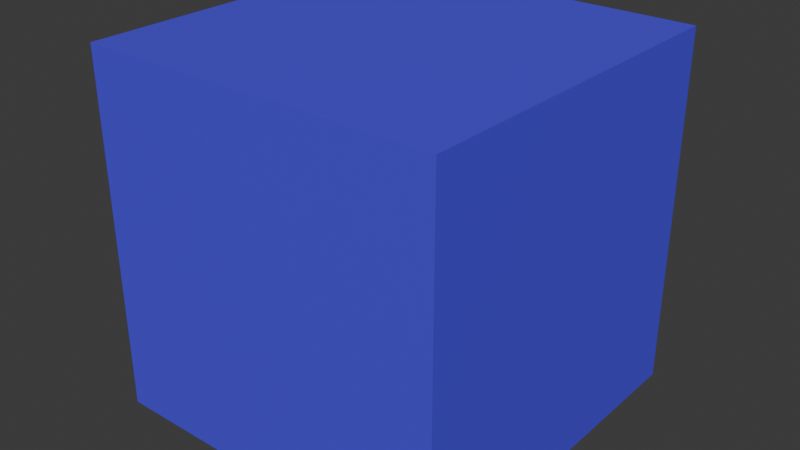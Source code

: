 # Source: Hill_Tile.blend  (saved by Blender 4.0.36; exported with 4.5.12 LTS)
import bpy
from mathutils import Matrix  # noqa: F401  (used for matrix-valued properties, if any)

bpy.ops.wm.read_factory_settings(use_empty=True)
scene = bpy.context.scene
scene.name = 'Scene'

# ---- collections
col_collection = bpy.data.collections.new('Collection'); scene.collection.children.link(col_collection)

# ---- materials (node trees are filled in below, after node groups)
mat_material = bpy.data.materials.new('Material')
mat_material.alpha_threshold = 0.0
mat_material.use_transparent_shadow = False
mat_material.roughness = 0.5
mat_material.line_color = (0.0, 0.0, 0.0, 1.0)

# ---- material node trees
mat_material.use_nodes = True; mat_material.node_tree.nodes.clear()
_N = mat_material.node_tree.nodes; _L = mat_material.node_tree.links
n0 = _N.new('ShaderNodeOutputMaterial'); n0.name = 'Material Output'; n0.location = (300, 300)
n1 = _N.new('ShaderNodeBsdfPrincipled'); n1.name = 'Principled BSDF'; n1.location = (10, 300)
n1.inputs[0].default_value = (0.0809, 0.05757, 0.8, 1.0)
n1.inputs[3].default_value = 1.45
_L.new(n1.outputs[0], n0.inputs[0])
n0.is_active_output = True

# ---- world
world_world = bpy.data.worlds.new('World'); scene.world = world_world
world_world.use_nodes = True; world_world.node_tree.nodes.clear()
_N = world_world.node_tree.nodes; _L = world_world.node_tree.links
n0 = _N.new('ShaderNodeOutputWorld'); n0.name = 'World Output'; n0.location = (300, 300)
n1 = _N.new('ShaderNodeBackground'); n1.name = 'Background'; n1.location = (10, 300)
n1.inputs[0].default_value = (0.05088, 0.05088, 0.05088, 1.0)
_L.new(n1.outputs[0], n0.inputs[0])
n0.is_active_output = True
world_world.color = (0.05088, 0.05088, 0.05088)
world_world.use_sun_shadow = False
world_world.sun_shadow_jitter_overblur = 0.0

# ---- meshes
me_cube = bpy.data.meshes.new('Cube')
me_cube.from_pydata([(1.0, 1.0, 1.0), (1.0, 1.0, -1.0), (1.0, -1.0, 1.0), (1.0, -1.0, -1.0), (-1.0, 1.0, 1.0), (-1.0, 1.0, -1.0), (-1.0, -1.0, 1.0), (-1.0, -1.0, -1.0)], [], [(0, 4, 6, 2), (3, 2, 6, 7), (7, 6, 4, 5), (5, 1, 3, 7), (1, 0, 2, 3), (5, 4, 0, 1)])
_uv = me_cube.uv_layers.new(name='UVMap')
_uv.uv.foreach_set('vector', [0.625, 0.5, 0.875, 0.5, 0.875, 0.75, 0.625, 0.75, 0.375, 0.75, 0.625, 0.75, 0.625, 1.0, 0.375, 1.0, 0.375, 0.0, 0.625, 0.0, 0.625, 0.25, 0.375, 0.25, 0.125, 0.5, 0.375, 0.5, 0.375, 0.75, 0.125, 0.75, 0.375, 0.5, 0.625, 0.5, 0.625, 0.75, 0.375, 0.75, 0.375, 0.25, 0.625, 0.25, 0.625, 0.5, 0.375, 0.5])
me_cube.materials.append(mat_material)
me_cube.use_mirror_vertex_groups = False
me_cube.update()

# ---- objects
ob_cube = bpy.data.objects.new('Cube', me_cube)

# ---- transforms, parenting, visibility, modifiers, constraints
ob_cube.location = (0.0, 0.0, 0.0)
ob_cube.lock_rotations_4d = False
ob_cube.empty_display_type = 'ARROWS'
ob_cube.lineart.crease_threshold = 0.0

# ---- collection membership
col_collection.objects.link(ob_cube)

# ---- scene / render settings (as saved in the file)
scene.frame_start = 1; scene.frame_end = 250; scene.frame_set(1)
scene.render.engine = 'BLENDER_EEVEE_NEXT'
scene.cycles.sampling_pattern = 'TABULATED_SOBOL'
bpy.context.view_layer.update()

# ---- added for rendering (the .blend has no active camera and no usable light): camera, sun
cam_auto = bpy.data.cameras.new('AutoCamera')
cam_auto.lens = 50.0
cam_auto.sensor_width = 36.0
cam_auto.clip_end = 1000.0
ob_auto_camera = bpy.data.objects.new('AutoCamera', cam_auto)
scene.collection.objects.link(ob_auto_camera)
ob_auto_camera.location = (3.20507, -3.84609, 2.56406)
ob_auto_camera.rotation_euler = (1.09748, -7.21219e-08, 0.694738)
scene.camera = ob_auto_camera
light_auto_sun = bpy.data.lights.new('AutoSun', 'SUN')
light_auto_sun.energy = 3.0
light_auto_sun.angle = 0.0523599
ob_auto_sun = bpy.data.objects.new('AutoSun', light_auto_sun)
scene.collection.objects.link(ob_auto_sun)
ob_auto_sun.rotation_euler = (0.872665, 0.174533, 0.523599)
bpy.context.view_layer.update()
